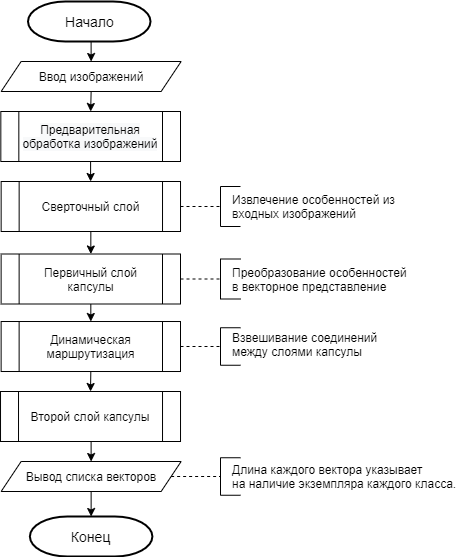

The diagram above was exported from draw.io. Its source (the exported page's mxGraphModel, read from the mxfile embedded in the PNG):
<mxGraphModel dx="1038" dy="571" grid="1" gridSize="10" guides="1" tooltips="1" connect="1" arrows="1" fold="1" page="1" pageScale="1" pageWidth="827" pageHeight="1169" math="0" shadow="0">
  <root>
    <mxCell id="WIyWlLk6GJQsqaUBKTNV-0" />
    <mxCell id="WIyWlLk6GJQsqaUBKTNV-1" parent="WIyWlLk6GJQsqaUBKTNV-0" />
    <mxCell id="Lcv4XYxLl0IV8Gz3M37J-3" style="edgeStyle=orthogonalEdgeStyle;rounded=0;orthogonalLoop=1;jettySize=auto;html=1;exitX=0.5;exitY=1;exitDx=0;exitDy=0;exitPerimeter=0;entryX=0.5;entryY=0;entryDx=0;entryDy=0;" parent="WIyWlLk6GJQsqaUBKTNV-1" source="Lcv4XYxLl0IV8Gz3M37J-0" target="Lcv4XYxLl0IV8Gz3M37J-2" edge="1">
      <mxGeometry relative="1" as="geometry" />
    </mxCell>
    <mxCell id="Lcv4XYxLl0IV8Gz3M37J-0" value="Начало" style="strokeWidth=2;html=1;shape=mxgraph.flowchart.terminator;whiteSpace=wrap;fontFamily=Helvetica;fontSize=14;" parent="WIyWlLk6GJQsqaUBKTNV-1" vertex="1">
      <mxGeometry x="237.5" y="30" width="122.5" height="40" as="geometry" />
    </mxCell>
    <mxCell id="Lcv4XYxLl0IV8Gz3M37J-1" value="Конец" style="strokeWidth=2;html=1;shape=mxgraph.flowchart.terminator;whiteSpace=wrap;fontFamily=Helvetica;fontSize=14;" parent="WIyWlLk6GJQsqaUBKTNV-1" vertex="1">
      <mxGeometry x="239.38" y="545" width="122.5" height="40" as="geometry" />
    </mxCell>
    <mxCell id="Lcv4XYxLl0IV8Gz3M37J-5" style="edgeStyle=orthogonalEdgeStyle;rounded=0;orthogonalLoop=1;jettySize=auto;html=1;exitX=0.5;exitY=1;exitDx=0;exitDy=0;entryX=0.5;entryY=0;entryDx=0;entryDy=0;" parent="WIyWlLk6GJQsqaUBKTNV-1" source="Lcv4XYxLl0IV8Gz3M37J-2" target="Lcv4XYxLl0IV8Gz3M37J-38" edge="1">
      <mxGeometry relative="1" as="geometry">
        <mxPoint x="300" y="140" as="targetPoint" />
      </mxGeometry>
    </mxCell>
    <mxCell id="Lcv4XYxLl0IV8Gz3M37J-2" value="Ввод изображений" style="shape=parallelogram;perimeter=parallelogramPerimeter;whiteSpace=wrap;html=1;fixedSize=1;" parent="WIyWlLk6GJQsqaUBKTNV-1" vertex="1">
      <mxGeometry x="210.63" y="90" width="180" height="30" as="geometry" />
    </mxCell>
    <mxCell id="Lcv4XYxLl0IV8Gz3M37J-14" value="" style="edgeStyle=orthogonalEdgeStyle;rounded=0;orthogonalLoop=1;jettySize=auto;html=1;entryX=0.5;entryY=0;entryDx=0;entryDy=0;exitX=0.5;exitY=1;exitDx=0;exitDy=0;" parent="WIyWlLk6GJQsqaUBKTNV-1" source="vdDPE2nXE1Yx-BL4W6wz-0" target="vdDPE2nXE1Yx-BL4W6wz-2" edge="1">
      <mxGeometry relative="1" as="geometry">
        <mxPoint x="300" y="262.5" as="sourcePoint" />
        <mxPoint x="301.2500000000001" y="282.5" as="targetPoint" />
      </mxGeometry>
    </mxCell>
    <mxCell id="Lcv4XYxLl0IV8Gz3M37J-8" value="" style="endArrow=none;dashed=1;html=1;exitX=1;exitY=0.5;exitDx=0;exitDy=0;entryX=0.5;entryY=1;entryDx=0;entryDy=0;" parent="WIyWlLk6GJQsqaUBKTNV-1" target="Lcv4XYxLl0IV8Gz3M37J-9" edge="1">
      <mxGeometry width="50" height="50" relative="1" as="geometry">
        <mxPoint x="390" y="235" as="sourcePoint" />
        <mxPoint x="420" y="227.5" as="targetPoint" />
      </mxGeometry>
    </mxCell>
    <mxCell id="Lcv4XYxLl0IV8Gz3M37J-9" value="" style="shape=partialRectangle;whiteSpace=wrap;html=1;bottom=1;right=1;left=1;top=0;fillColor=none;routingCenterX=-0.5;direction=south;" parent="WIyWlLk6GJQsqaUBKTNV-1" vertex="1">
      <mxGeometry x="430" y="215" width="20" height="40" as="geometry" />
    </mxCell>
    <mxCell id="Lcv4XYxLl0IV8Gz3M37J-11" value="&lt;div&gt;Извлечение особенностей из&amp;nbsp;&lt;/div&gt;&lt;div&gt;входных изображений&lt;/div&gt;" style="text;html=1;align=left;verticalAlign=middle;resizable=0;points=[];autosize=1;strokeColor=none;" parent="WIyWlLk6GJQsqaUBKTNV-1" vertex="1">
      <mxGeometry x="440" y="220" width="180" height="30" as="geometry" />
    </mxCell>
    <mxCell id="Lcv4XYxLl0IV8Gz3M37J-15" value="" style="endArrow=none;dashed=1;html=1;exitX=1;exitY=0.5;exitDx=0;exitDy=0;entryX=0.5;entryY=1;entryDx=0;entryDy=0;" parent="WIyWlLk6GJQsqaUBKTNV-1" target="Lcv4XYxLl0IV8Gz3M37J-16" edge="1">
      <mxGeometry width="50" height="50" relative="1" as="geometry">
        <mxPoint x="390" y="307.5" as="sourcePoint" />
        <mxPoint x="420" y="292.5" as="targetPoint" />
      </mxGeometry>
    </mxCell>
    <mxCell id="Lcv4XYxLl0IV8Gz3M37J-16" value="" style="shape=partialRectangle;whiteSpace=wrap;html=1;bottom=1;right=1;left=1;top=0;fillColor=none;routingCenterX=-0.5;direction=south;" parent="WIyWlLk6GJQsqaUBKTNV-1" vertex="1">
      <mxGeometry x="430" y="287.5" width="20" height="40" as="geometry" />
    </mxCell>
    <mxCell id="Lcv4XYxLl0IV8Gz3M37J-17" value="Преобразование особенностей &lt;br&gt;в векторное представление" style="text;html=1;align=left;verticalAlign=middle;resizable=0;points=[];autosize=1;strokeColor=none;" parent="WIyWlLk6GJQsqaUBKTNV-1" vertex="1">
      <mxGeometry x="440" y="292.5" width="190" height="30" as="geometry" />
    </mxCell>
    <mxCell id="Lcv4XYxLl0IV8Gz3M37J-30" style="edgeStyle=orthogonalEdgeStyle;rounded=0;orthogonalLoop=1;jettySize=auto;html=1;exitX=0.5;exitY=1;exitDx=0;exitDy=0;entryX=0.5;entryY=0;entryDx=0;entryDy=0;" parent="WIyWlLk6GJQsqaUBKTNV-1" source="Lcv4XYxLl0IV8Gz3M37J-18" target="vdDPE2nXE1Yx-BL4W6wz-4" edge="1">
      <mxGeometry relative="1" as="geometry">
        <mxPoint x="300.01" y="420" as="targetPoint" />
      </mxGeometry>
    </mxCell>
    <mxCell id="Lcv4XYxLl0IV8Gz3M37J-18" value="Динамическая маршрутизация" style="shape=process;whiteSpace=wrap;html=1;backgroundOutline=1;" parent="WIyWlLk6GJQsqaUBKTNV-1" vertex="1">
      <mxGeometry x="210.63" y="350.01" width="179.37" height="50" as="geometry" />
    </mxCell>
    <mxCell id="Lcv4XYxLl0IV8Gz3M37J-42" style="edgeStyle=orthogonalEdgeStyle;rounded=0;orthogonalLoop=1;jettySize=auto;html=1;exitX=0.5;exitY=1;exitDx=0;exitDy=0;entryX=0.5;entryY=0;entryDx=0;entryDy=0;" parent="WIyWlLk6GJQsqaUBKTNV-1" source="vdDPE2nXE1Yx-BL4W6wz-2" target="Lcv4XYxLl0IV8Gz3M37J-18" edge="1">
      <mxGeometry relative="1" as="geometry">
        <mxPoint x="301.2500000000001" y="332.5" as="sourcePoint" />
        <Array as="points">
          <mxPoint x="300" y="332" />
        </Array>
      </mxGeometry>
    </mxCell>
    <mxCell id="Lcv4XYxLl0IV8Gz3M37J-37" value="" style="edgeStyle=orthogonalEdgeStyle;rounded=0;orthogonalLoop=1;jettySize=auto;html=1;entryX=0.5;entryY=0;entryDx=0;entryDy=0;exitX=0.522;exitY=0.999;exitDx=0;exitDy=0;exitPerimeter=0;" parent="WIyWlLk6GJQsqaUBKTNV-1" source="vdDPE2nXE1Yx-BL4W6wz-4" target="swa3YvryhZpMSLVVokm2-0" edge="1">
      <mxGeometry relative="1" as="geometry">
        <mxPoint x="300" y="470" as="sourcePoint" />
      </mxGeometry>
    </mxCell>
    <mxCell id="Lcv4XYxLl0IV8Gz3M37J-32" value="Взвешивание соединений &lt;br&gt;между слоями капсулы" style="text;whiteSpace=wrap;html=1;" parent="WIyWlLk6GJQsqaUBKTNV-1" vertex="1">
      <mxGeometry x="440" y="353.13" width="160" height="43.75" as="geometry" />
    </mxCell>
    <mxCell id="Lcv4XYxLl0IV8Gz3M37J-33" value="" style="endArrow=none;dashed=1;html=1;exitX=1;exitY=0.5;exitDx=0;exitDy=0;entryX=0.5;entryY=1;entryDx=0;entryDy=0;" parent="WIyWlLk6GJQsqaUBKTNV-1" target="Lcv4XYxLl0IV8Gz3M37J-34" edge="1">
      <mxGeometry width="50" height="50" relative="1" as="geometry">
        <mxPoint x="390" y="375" as="sourcePoint" />
        <mxPoint x="420" y="360" as="targetPoint" />
      </mxGeometry>
    </mxCell>
    <mxCell id="Lcv4XYxLl0IV8Gz3M37J-34" value="" style="shape=partialRectangle;whiteSpace=wrap;html=1;bottom=1;right=1;left=1;top=0;fillColor=none;routingCenterX=-0.5;direction=south;" parent="WIyWlLk6GJQsqaUBKTNV-1" vertex="1">
      <mxGeometry x="430" y="356.25" width="20" height="37.5" as="geometry" />
    </mxCell>
    <mxCell id="vdDPE2nXE1Yx-BL4W6wz-1" value="" style="edgeStyle=orthogonalEdgeStyle;rounded=0;orthogonalLoop=1;jettySize=auto;html=1;" parent="WIyWlLk6GJQsqaUBKTNV-1" source="Lcv4XYxLl0IV8Gz3M37J-38" target="vdDPE2nXE1Yx-BL4W6wz-0" edge="1">
      <mxGeometry relative="1" as="geometry" />
    </mxCell>
    <mxCell id="Lcv4XYxLl0IV8Gz3M37J-38" value="&#10;&#10;&lt;span style=&quot;color: rgb(0, 0, 0); font-family: helvetica; font-size: 12px; font-style: normal; font-weight: 400; letter-spacing: normal; text-align: center; text-indent: 0px; text-transform: none; word-spacing: 0px; background-color: rgb(248, 249, 250); display: inline; float: none;&quot;&gt;Предварительная обработка изображений&lt;/span&gt;&#10;&#10;" style="shape=process;whiteSpace=wrap;html=1;backgroundOutline=1;" parent="WIyWlLk6GJQsqaUBKTNV-1" vertex="1">
      <mxGeometry x="210.33" y="140" width="179.67" height="50" as="geometry" />
    </mxCell>
    <mxCell id="swa3YvryhZpMSLVVokm2-4" style="edgeStyle=orthogonalEdgeStyle;rounded=0;orthogonalLoop=1;jettySize=auto;html=1;exitX=0.5;exitY=1;exitDx=0;exitDy=0;entryX=0.5;entryY=0;entryDx=0;entryDy=0;entryPerimeter=0;" parent="WIyWlLk6GJQsqaUBKTNV-1" source="swa3YvryhZpMSLVVokm2-0" target="Lcv4XYxLl0IV8Gz3M37J-1" edge="1">
      <mxGeometry relative="1" as="geometry" />
    </mxCell>
    <mxCell id="swa3YvryhZpMSLVVokm2-0" value="Вывод списка векторов" style="shape=parallelogram;perimeter=parallelogramPerimeter;whiteSpace=wrap;html=1;fixedSize=1;" parent="WIyWlLk6GJQsqaUBKTNV-1" vertex="1">
      <mxGeometry x="210.63" y="490" width="180" height="30" as="geometry" />
    </mxCell>
    <mxCell id="swa3YvryhZpMSLVVokm2-1" value="Длина каждого вектора указывает &lt;br&gt;на наличие экземпляра каждого класса." style="text;whiteSpace=wrap;html=1;" parent="WIyWlLk6GJQsqaUBKTNV-1" vertex="1">
      <mxGeometry x="440" y="485" width="230" height="40" as="geometry" />
    </mxCell>
    <mxCell id="swa3YvryhZpMSLVVokm2-2" value="" style="endArrow=none;dashed=1;html=1;exitX=1;exitY=0.5;exitDx=0;exitDy=0;entryX=0.5;entryY=1;entryDx=0;entryDy=0;" parent="WIyWlLk6GJQsqaUBKTNV-1" source="swa3YvryhZpMSLVVokm2-0" target="swa3YvryhZpMSLVVokm2-3" edge="1">
      <mxGeometry width="50" height="50" relative="1" as="geometry">
        <mxPoint x="390" y="505" as="sourcePoint" />
        <mxPoint x="420" y="490" as="targetPoint" />
      </mxGeometry>
    </mxCell>
    <mxCell id="swa3YvryhZpMSLVVokm2-3" value="" style="shape=partialRectangle;whiteSpace=wrap;html=1;bottom=1;right=1;left=1;top=0;fillColor=none;routingCenterX=-0.5;direction=south;" parent="WIyWlLk6GJQsqaUBKTNV-1" vertex="1">
      <mxGeometry x="430" y="486.25" width="20" height="37.5" as="geometry" />
    </mxCell>
    <mxCell id="vdDPE2nXE1Yx-BL4W6wz-0" value="&lt;span style=&quot;font-family: &amp;#34;helvetica&amp;#34;&quot;&gt;Сверточный слой&lt;/span&gt;" style="shape=process;whiteSpace=wrap;html=1;backgroundOutline=1;" parent="WIyWlLk6GJQsqaUBKTNV-1" vertex="1">
      <mxGeometry x="210.64999999999998" y="210" width="179.37" height="50" as="geometry" />
    </mxCell>
    <mxCell id="vdDPE2nXE1Yx-BL4W6wz-2" value="Первичный слой капсулы" style="shape=process;whiteSpace=wrap;html=1;backgroundOutline=1;" parent="WIyWlLk6GJQsqaUBKTNV-1" vertex="1">
      <mxGeometry x="210.63" y="282.5" width="179.37" height="50" as="geometry" />
    </mxCell>
    <mxCell id="vdDPE2nXE1Yx-BL4W6wz-4" value="Второй слой капсулы" style="shape=process;whiteSpace=wrap;html=1;backgroundOutline=1;" parent="WIyWlLk6GJQsqaUBKTNV-1" vertex="1">
      <mxGeometry x="210.02" y="420" width="180" height="50" as="geometry" />
    </mxCell>
  </root>
</mxGraphModel>